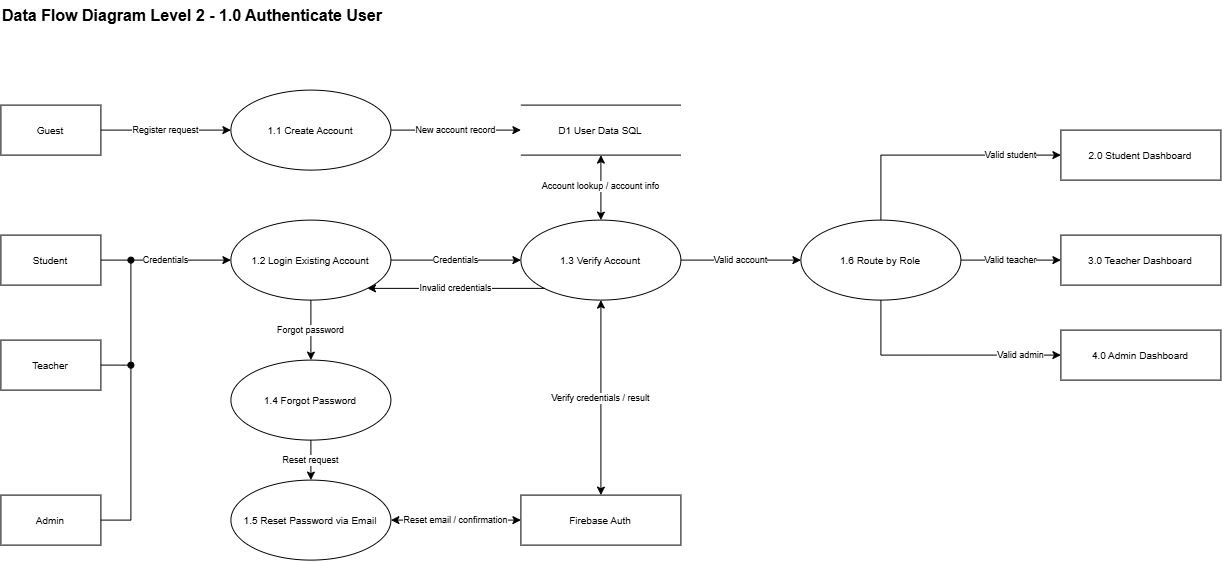

The diagram above was exported from draw.io. Its source (the exported page's mxGraphModel, read from the mxfile embedded in the PNG):
<mxGraphModel dx="1220" dy="1025" grid="1" gridSize="10" guides="1" tooltips="1" connect="1" arrows="1" fold="1" page="1" pageScale="1" pageWidth="850" pageHeight="1100" math="0" shadow="0">
  <root>
    <mxCell id="0" />
    <mxCell id="1" parent="0" />
    <mxCell id="yR9QBLjqpXhaOxB-C8eS-1" parent="1" style="text;html=1;fontStyle=1;fontSize=16;align=left;verticalAlign=middle;" value="Data Flow Diagram Level 2 - 1.0 Authenticate User" vertex="1">
      <mxGeometry height="30" width="520" x="110" y="60" as="geometry" />
    </mxCell>
    <mxCell id="yR9QBLjqpXhaOxB-C8eS-2" parent="1" style="rounded=0;whiteSpace=wrap;html=1;fontSize=10;" value="Guest" vertex="1">
      <mxGeometry height="50" width="100" x="110" y="165" as="geometry" />
    </mxCell>
    <mxCell id="yR9QBLjqpXhaOxB-C8eS-3" parent="1" style="rounded=0;whiteSpace=wrap;html=1;fontSize=10;" value="Student" vertex="1">
      <mxGeometry height="50" width="100" x="110" y="295" as="geometry" />
    </mxCell>
    <mxCell id="yR9QBLjqpXhaOxB-C8eS-4" parent="1" style="rounded=0;whiteSpace=wrap;html=1;fontSize=10;" value="Teacher" vertex="1">
      <mxGeometry height="50" width="100" x="110" y="400" as="geometry" />
    </mxCell>
    <mxCell id="yR9QBLjqpXhaOxB-C8eS-5" parent="1" style="rounded=0;whiteSpace=wrap;html=1;fontSize=10;" value="Admin" vertex="1">
      <mxGeometry height="50" width="100" x="110" y="555" as="geometry" />
    </mxCell>
    <mxCell id="yR9QBLjqpXhaOxB-C8eS-6" parent="1" style="ellipse;whiteSpace=wrap;html=1;fontSize=10;" value="1.1 Create Account" vertex="1">
      <mxGeometry height="80" width="160" x="340" y="150" as="geometry" />
    </mxCell>
    <mxCell id="yR9QBLjqpXhaOxB-C8eS-7" parent="1" style="ellipse;whiteSpace=wrap;html=1;fontSize=10;" value="1.2 Login Existing Account" vertex="1">
      <mxGeometry height="80" width="160" x="340" y="280" as="geometry" />
    </mxCell>
    <mxCell id="yR9QBLjqpXhaOxB-C8eS-8" parent="1" style="ellipse;whiteSpace=wrap;html=1;fontSize=10;" value="1.3 Verify Account" vertex="1">
      <mxGeometry height="80" width="160" x="630" y="280" as="geometry" />
    </mxCell>
    <mxCell id="yR9QBLjqpXhaOxB-C8eS-9" parent="1" style="ellipse;whiteSpace=wrap;html=1;fontSize=10;" value="1.4 Forgot Password" vertex="1">
      <mxGeometry height="80" width="160" x="340" y="420" as="geometry" />
    </mxCell>
    <mxCell id="yR9QBLjqpXhaOxB-C8eS-10" parent="1" style="ellipse;whiteSpace=wrap;html=1;fontSize=10;" value="1.5 Reset Password via Email" vertex="1">
      <mxGeometry height="80" width="160" x="340" y="540" as="geometry" />
    </mxCell>
    <mxCell id="yR9QBLjqpXhaOxB-C8eS-11" parent="1" style="ellipse;whiteSpace=wrap;html=1;fontSize=10;" value="1.6 Route by Role" vertex="1">
      <mxGeometry height="80" width="160" x="910" y="280" as="geometry" />
    </mxCell>
    <mxCell id="yR9QBLjqpXhaOxB-C8eS-12" parent="1" style="shape=partialRectangle;whiteSpace=wrap;html=1;left=0;right=0;fillColor=none;fontSize=10;" value="D1 User Data SQL" vertex="1">
      <mxGeometry height="50" width="160" x="630" y="165" as="geometry" />
    </mxCell>
    <mxCell id="yR9QBLjqpXhaOxB-C8eS-13" parent="1" style="rounded=0;whiteSpace=wrap;html=1;fontSize=10;" value="Firebase Auth" vertex="1">
      <mxGeometry height="50" width="160" x="630" y="555" as="geometry" />
    </mxCell>
    <mxCell id="yR9QBLjqpXhaOxB-C8eS-14" parent="1" style="rounded=0;whiteSpace=wrap;html=1;fontSize=10;" value="2.0 Student Dashboard" vertex="1">
      <mxGeometry height="50" width="160" x="1170" y="190" as="geometry" />
    </mxCell>
    <mxCell id="yR9QBLjqpXhaOxB-C8eS-15" parent="1" style="rounded=0;whiteSpace=wrap;html=1;fontSize=10;" value="3.0 Teacher Dashboard" vertex="1">
      <mxGeometry height="50" width="160" x="1170" y="295" as="geometry" />
    </mxCell>
    <mxCell id="yR9QBLjqpXhaOxB-C8eS-16" parent="1" style="rounded=0;whiteSpace=wrap;html=1;fontSize=10;" value="4.0 Admin Dashboard" vertex="1">
      <mxGeometry height="50" width="160" x="1170" y="390" as="geometry" />
    </mxCell>
    <mxCell id="yR9QBLjqpXhaOxB-C8eS-17" edge="1" parent="1" source="yR9QBLjqpXhaOxB-C8eS-2" style="edgeStyle=orthogonalEdgeStyle;rounded=0;html=1;endArrow=classic;fontSize=9;labelBackgroundColor=default;" target="yR9QBLjqpXhaOxB-C8eS-6" value="Register request">
      <mxGeometry relative="1" as="geometry" />
    </mxCell>
    <mxCell id="yR9QBLjqpXhaOxB-C8eS-18" edge="1" parent="1" source="yR9QBLjqpXhaOxB-C8eS-3" style="edgeStyle=orthogonalEdgeStyle;rounded=0;html=1;endArrow=classic;fontSize=9;labelBackgroundColor=default;" target="yR9QBLjqpXhaOxB-C8eS-7" value="Credentials">
      <mxGeometry relative="1" as="geometry" />
    </mxCell>
    <mxCell id="yR9QBLjqpXhaOxB-C8eS-19" edge="1" parent="1" source="yR9QBLjqpXhaOxB-C8eS-4" style="edgeStyle=orthogonalEdgeStyle;rounded=0;html=1;endArrow=oval;fontSize=9;endFill=1;" value="">
      <mxGeometry relative="1" as="geometry">
        <mxPoint x="240" y="425.05" as="targetPoint" />
      </mxGeometry>
    </mxCell>
    <mxCell id="yR9QBLjqpXhaOxB-C8eS-20" edge="1" parent="1" source="yR9QBLjqpXhaOxB-C8eS-5" style="edgeStyle=orthogonalEdgeStyle;rounded=0;html=1;endArrow=oval;fontSize=9;endFill=1;" value="">
      <mxGeometry relative="1" as="geometry">
        <Array as="points">
          <mxPoint x="240.05" y="580" />
        </Array>
        <mxPoint x="240" y="320" as="targetPoint" />
      </mxGeometry>
    </mxCell>
    <mxCell id="yR9QBLjqpXhaOxB-C8eS-22" edge="1" parent="1" source="yR9QBLjqpXhaOxB-C8eS-6" style="edgeStyle=orthogonalEdgeStyle;rounded=0;html=1;endArrow=classic;fontSize=9;labelBackgroundColor=default;" target="yR9QBLjqpXhaOxB-C8eS-12" value="New account record">
      <mxGeometry relative="1" as="geometry" />
    </mxCell>
    <mxCell id="yR9QBLjqpXhaOxB-C8eS-23" edge="1" parent="1" source="yR9QBLjqpXhaOxB-C8eS-7" style="edgeStyle=orthogonalEdgeStyle;rounded=0;html=1;endArrow=classic;fontSize=9;labelBackgroundColor=default;" target="yR9QBLjqpXhaOxB-C8eS-8" value="Credentials">
      <mxGeometry relative="1" as="geometry" />
    </mxCell>
    <mxCell id="yR9QBLjqpXhaOxB-C8eS-24" edge="1" parent="1" source="yR9QBLjqpXhaOxB-C8eS-8" style="edgeStyle=orthogonalEdgeStyle;rounded=0;html=1;endArrow=classic;fontSize=9;labelBackgroundColor=default;exitX=0;exitY=1;entryX=1;entryY=1;entryDx=0;entryDy=0;exitDx=0;exitDy=0;" target="yR9QBLjqpXhaOxB-C8eS-7" value="Invalid credentials">
      <mxGeometry relative="1" as="geometry" />
    </mxCell>
    <mxCell id="yR9QBLjqpXhaOxB-C8eS-25" edge="1" parent="1" source="yR9QBLjqpXhaOxB-C8eS-8" style="edgeStyle=orthogonalEdgeStyle;rounded=0;html=1;startArrow=classic;endArrow=classic;fontSize=9;labelBackgroundColor=default;" target="yR9QBLjqpXhaOxB-C8eS-12" value="Account lookup / account info">
      <mxGeometry relative="1" as="geometry" />
    </mxCell>
    <mxCell id="yR9QBLjqpXhaOxB-C8eS-26" edge="1" parent="1" source="yR9QBLjqpXhaOxB-C8eS-8" style="edgeStyle=orthogonalEdgeStyle;rounded=0;html=1;startArrow=classic;endArrow=classic;fontSize=9;labelBackgroundColor=default;" target="yR9QBLjqpXhaOxB-C8eS-13" value="Verify credentials / result">
      <mxGeometry relative="1" as="geometry" />
    </mxCell>
    <mxCell id="yR9QBLjqpXhaOxB-C8eS-27" edge="1" parent="1" source="yR9QBLjqpXhaOxB-C8eS-7" style="edgeStyle=orthogonalEdgeStyle;rounded=0;html=1;endArrow=classic;fontSize=9;labelBackgroundColor=default;" target="yR9QBLjqpXhaOxB-C8eS-9" value="Forgot password">
      <mxGeometry relative="1" as="geometry" />
    </mxCell>
    <mxCell id="yR9QBLjqpXhaOxB-C8eS-28" edge="1" parent="1" source="yR9QBLjqpXhaOxB-C8eS-9" style="edgeStyle=orthogonalEdgeStyle;rounded=0;html=1;endArrow=classic;fontSize=9;labelBackgroundColor=default;" target="yR9QBLjqpXhaOxB-C8eS-10" value="Reset request">
      <mxGeometry relative="1" as="geometry" />
    </mxCell>
    <mxCell id="yR9QBLjqpXhaOxB-C8eS-29" edge="1" parent="1" source="yR9QBLjqpXhaOxB-C8eS-10" style="edgeStyle=orthogonalEdgeStyle;rounded=0;html=1;startArrow=classic;endArrow=classic;fontSize=9;labelBackgroundColor=default;" target="yR9QBLjqpXhaOxB-C8eS-13" value="Reset email / confirmation">
      <mxGeometry relative="1" as="geometry" />
    </mxCell>
    <mxCell id="yR9QBLjqpXhaOxB-C8eS-30" edge="1" parent="1" source="yR9QBLjqpXhaOxB-C8eS-8" style="edgeStyle=orthogonalEdgeStyle;rounded=0;html=1;endArrow=classic;fontSize=9;labelBackgroundColor=default;" target="yR9QBLjqpXhaOxB-C8eS-11" value="Valid account">
      <mxGeometry relative="1" as="geometry" />
    </mxCell>
    <mxCell id="yR9QBLjqpXhaOxB-C8eS-31" edge="1" parent="1" source="yR9QBLjqpXhaOxB-C8eS-11" style="edgeStyle=orthogonalEdgeStyle;rounded=0;html=1;endArrow=classic;fontSize=9;labelBackgroundColor=default;entryX=0;entryY=0.5;entryDx=0;entryDy=0;exitX=0.5;exitY=0;exitDx=0;exitDy=0;" target="yR9QBLjqpXhaOxB-C8eS-14" value="Valid student">
      <mxGeometry relative="1" x="0.5917" as="geometry">
        <mxPoint as="offset" />
      </mxGeometry>
    </mxCell>
    <mxCell id="yR9QBLjqpXhaOxB-C8eS-32" edge="1" parent="1" source="yR9QBLjqpXhaOxB-C8eS-11" style="edgeStyle=orthogonalEdgeStyle;rounded=0;html=1;endArrow=classic;fontSize=9;labelBackgroundColor=default;" target="yR9QBLjqpXhaOxB-C8eS-15" value="Valid teacher">
      <mxGeometry relative="1" as="geometry" />
    </mxCell>
    <mxCell id="yR9QBLjqpXhaOxB-C8eS-33" edge="1" parent="1" source="yR9QBLjqpXhaOxB-C8eS-11" style="edgeStyle=orthogonalEdgeStyle;rounded=0;html=1;endArrow=classic;fontSize=9;labelBackgroundColor=default;entryX=0;entryY=0.5;entryDx=0;entryDy=0;" target="yR9QBLjqpXhaOxB-C8eS-16" value="Valid admin">
      <mxGeometry relative="1" x="0.6596" as="geometry">
        <mxPoint as="offset" />
        <Array as="points">
          <mxPoint x="990.04" y="415.04" />
        </Array>
      </mxGeometry>
    </mxCell>
  </root>
</mxGraphModel>